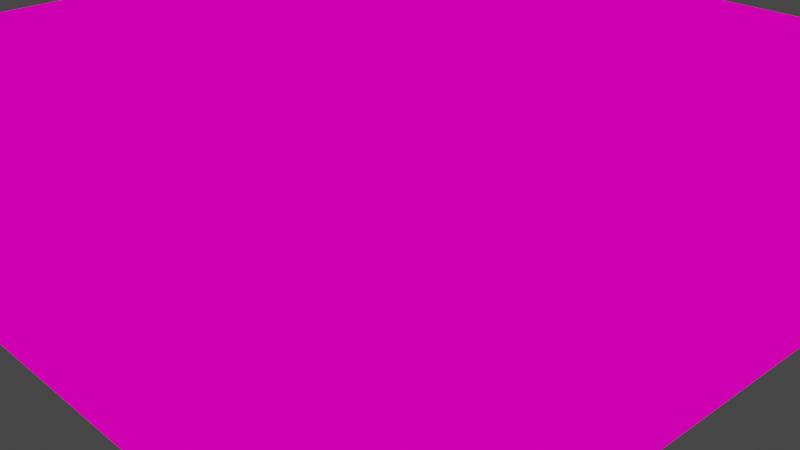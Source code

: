 # Source: randomUnshadedSculpture.blend  (saved by Blender 3.6.13; exported with 4.5.12 LTS)
import bpy
from mathutils import Matrix  # noqa: F401  (used for matrix-valued properties, if any)

bpy.ops.wm.read_factory_settings(use_empty=True)
scene = bpy.context.scene
scene.name = 'Scene'

# ---- collections
col_collection = bpy.data.collections.new('Collection'); scene.collection.children.link(col_collection)

# ---- materials (node trees are filled in below, after node groups)
mat_material_001 = bpy.data.materials.new('Material.001')
mat_material_001.use_transparent_shadow = False

# ---- material node trees
mat_material_001.use_nodes = True; mat_material_001.node_tree.nodes.clear()
_N = mat_material_001.node_tree.nodes; _L = mat_material_001.node_tree.links
n0 = _N.new('ShaderNodeBsdfPrincipled'); n0.name = 'Principled BSDF'; n0.location = (10, 300)
n0.distribution = 'GGX'
n0.subsurface_method = 'RANDOM_WALK_SKIN'
n0.inputs[0].default_value = (1.0, 1.0, 1.0, 1.0)
n0.inputs[3].default_value = 1.45
n0.inputs[27].default_value = (0.0, 0.0, 0.0, 1.0)
n0.inputs[28].default_value = 1.0
n1 = _N.new('ShaderNodeOutputMaterial'); n1.name = 'Material Output'; n1.location = (709, 288)
n2 = _N.new('ShaderNodeShaderToRGB'); n2.name = 'Shader to RGB'; n2.location = (255, 280)
n3 = _N.new('ShaderNodeValToRGB'); n3.name = 'Color Ramp'; n3.location = (465, 254)
n3.color_ramp.interpolation = 'CONSTANT'
while len(n3.color_ramp.elements) > 1: n3.color_ramp.elements.remove(n3.color_ramp.elements[-1])
n3.color_ramp.elements[0].position = 0.0; n3.color_ramp.elements[0].color = (0.0, 0.0, 0.0, 1.0)
_e = n3.color_ramp.elements.new(0.3333); _e.color = (0.6472, 0.0, 0.1438, 1.0)
_e = n3.color_ramp.elements.new(0.5); _e.color = (1.0, 0.0, 0.4957, 1.0)
_e = n3.color_ramp.elements.new(0.6667); _e.color = (1.0, 0.2938, 0.0, 1.0)
_e = n3.color_ramp.elements.new(0.8333); _e.color = (1.0, 0.6, 0.0, 1.0)
_L.new(n3.outputs[0], n1.inputs[0])
_L.new(n0.outputs[0], n2.inputs[0])
_L.new(n2.outputs[0], n3.inputs[0])
n1.is_active_output = True

# ---- world
world_world = bpy.data.worlds.new('World'); scene.world = world_world
world_world.use_nodes = True; world_world.node_tree.nodes.clear()
_N = world_world.node_tree.nodes; _L = world_world.node_tree.links
n0 = _N.new('ShaderNodeOutputWorld'); n0.name = 'World Output'; n0.location = (300, 300)
n1 = _N.new('ShaderNodeBackground'); n1.name = 'Background'; n1.location = (10, 300)
n1.inputs[0].default_value = (0.05088, 0.05088, 0.05088, 1.0)
_L.new(n1.outputs[0], n0.inputs[0])
n0.is_active_output = True
world_world.color = (0.05088, 0.05088, 0.05088)
world_world.use_sun_shadow = False
world_world.sun_shadow_jitter_overblur = 0.0

# ---- cameras
cam_camera = bpy.data.cameras.new('Camera')
cam_camera.clip_end = 100.0
cam_camera.ortho_scale = 7.314

# ---- lights
light_light = bpy.data.lights.new('Light', 'SUN')
light_light.transmission_factor = 0.0
light_light.angle = 0.1993
light_light.energy = 5.0
light_light.shadow_soft_size = 0.1
light_light.shadow_cascade_max_distance = 1000.0

# ---- meshes
me_grid_001 = bpy.data.meshes.new('Grid.001')
me_grid_001.from_pydata([(-4.0, -4.0, 0.0), (-3.0, -4.0, 0.0), (-2.0, -4.0, 0.0), (-1.0, -4.0, 0.0), (1.0, -4.0, 0.0), (2.0, -4.0, 0.0), (3.0, -4.0, 0.0), (4.0, -4.0, 0.0), (-4.0, -3.0, 0.0), (-3.0, -3.0, 0.0), (-2.0, -3.0, 0.0), (-1.0, -3.0, 0.0), (1.0, -3.0, 0.0), (2.0, -3.0, 0.0), (3.0, -3.0, 0.0), (4.0, -3.0, 0.0), (-4.0, -2.0, 0.0), (-3.0, -2.0, 0.0), (3.0, -2.0, 0.0), (4.0, -2.0, 0.0), (-4.0, -1.0, 0.0), (-3.0, -1.0, 0.0), (3.0, -1.0, 0.0), (4.0, -1.0, 0.0), (-4.0, 1.0, 0.0), (-3.0, 1.0, 0.0), (3.0, 1.0, 0.0), (4.0, 1.0, 0.0), (-4.0, 2.0, 0.0), (-3.0, 2.0, 0.0), (3.0, 2.0, 0.0), (4.0, 2.0, 0.0), (-4.0, 3.0, 0.0), (-3.0, 3.0, 0.0), (-2.0, 3.0, 0.0), (-1.0, 3.0, 0.0), (1.0, 3.0, 0.0), (2.0, 3.0, 0.0), (3.0, 3.0, 0.0), (4.0, 3.0, 0.0), (-4.0, 4.0, 0.0), (-3.0, 4.0, 0.0), (-2.0, 4.0, 0.0), (-1.0, 4.0, 0.0), (1.0, 4.0, 0.0), (2.0, 4.0, 0.0), (3.0, 4.0, 0.0), (4.0, 4.0, 0.0), (-4.0, -3.0, 1.0), (-4.0, -4.0, 1.0), (-3.0, -4.0, 1.0), (-3.0, -3.0, 1.0), (-2.0, -4.0, 1.0), (-2.0, -3.0, 1.0), (-1.0, -4.0, 1.0), (-1.0, -3.0, 1.0), (1.0, -4.0, 1.0), (1.0, -3.0, 1.0), (2.0, -4.0, 1.0), (2.0, -3.0, 1.0), (3.0, -4.0, 1.0), (3.0, -3.0, 1.0), (4.0, -4.0, 1.0), (4.0, -3.0, 1.0), (-4.0, -2.0, 1.0), (-3.0, -2.0, 1.0), (3.0, -2.0, 1.0), (4.0, -2.0, 1.0), (-4.0, -1.0, 1.0), (-3.0, -1.0, 1.0), (3.0, -1.0, 1.0), (4.0, -1.0, 1.0), (-4.0, 1.0, 1.0), (-3.0, 1.0, 1.0), (3.0, 1.0, 1.0), (4.0, 1.0, 1.0), (-4.0, 2.0, 1.0), (-3.0, 2.0, 1.0), (3.0, 2.0, 1.0), (4.0, 2.0, 1.0), (-4.0, 3.0, 1.0), (-3.0, 3.0, 1.0), (-2.0, 3.0, 1.0), (-1.0, 3.0, 1.0), (1.0, 3.0, 1.0), (2.0, 3.0, 1.0), (3.0, 3.0, 1.0), (4.0, 3.0, 1.0), (-4.0, 4.0, 1.0), (-3.0, 4.0, 1.0), (-2.0, 4.0, 1.0), (-1.0, 4.0, 1.0), (1.0, 4.0, 1.0), (2.0, 4.0, 1.0), (3.0, 4.0, 1.0), (4.0, 4.0, 1.0), (-2.0, -3.0, 2.0), (-3.0, -3.0, 2.0), (-1.0, -3.0, 2.0), (1.0, -3.0, 2.0), (2.0, -3.0, 2.0), (3.0, -3.0, 2.0), (-3.0, -2.0, 2.0), (-2.0, -2.0, 2.0), (-1.0, -2.0, 2.0), (1.0, -2.0, 2.0), (2.0, -2.0, 2.0), (3.0, -2.0, 2.0), (-3.0, -1.0, 2.0), (-2.0, -1.0, 2.0), (2.0, -1.0, 2.0), (3.0, -1.0, 2.0), (-3.0, 1.0, 2.0), (-2.0, 1.0, 2.0), (2.0, 1.0, 2.0), (3.0, 1.0, 2.0), (-3.0, 2.0, 2.0), (-2.0, 2.0, 2.0), (-1.0, 2.0, 2.0), (1.0, 2.0, 2.0), (2.0, 2.0, 2.0), (3.0, 2.0, 2.0), (-3.0, 3.0, 2.0), (-2.0, 3.0, 2.0), (-1.0, 3.0, 2.0), (1.0, 3.0, 2.0), (2.0, 3.0, 2.0), (3.0, 3.0, 2.0), (-1.0, -2.0, 3.0), (-2.0, -2.0, 3.0), (1.0, -2.0, 3.0), (2.0, -2.0, 3.0), (-2.0, -1.0, 3.0), (-1.0, -1.0, 3.0), (1.0, -1.0, 3.0), (2.0, -1.0, 3.0), (-1.0, 0.0, 3.0), (1.0, 0.0, 3.0), (-2.0, 1.0, 3.0), (-1.0, 1.0, 3.0), (1.0, 1.0, 3.0), (2.0, 1.0, 3.0), (-2.0, 2.0, 3.0), (-1.0, 2.0, 3.0), (1.0, 2.0, 3.0), (2.0, 2.0, 3.0), (-2.0, -3.0, 1.0), (-3.0, -3.0, 1.0), (-1.0, -3.0, 1.0), (1.0, -3.0, 1.0), (2.0, -3.0, 1.0), (3.0, -3.0, 1.0), (-3.0, -2.0, 1.0), (-2.0, -2.0, 1.0), (-1.0, -2.0, 1.0), (1.0, -2.0, 1.0), (2.0, -2.0, 1.0), (3.0, -2.0, 1.0), (-3.0, -1.0, 1.0), (-2.0, -1.0, 1.0), (2.0, -1.0, 1.0), (3.0, -1.0, 1.0), (-3.0, 1.0, 1.0), (-2.0, 1.0, 1.0), (2.0, 1.0, 1.0), (3.0, 1.0, 1.0), (-3.0, 2.0, 1.0), (-2.0, 2.0, 1.0), (-1.0, 2.0, 1.0), (1.0, 2.0, 1.0), (2.0, 2.0, 1.0), (3.0, 2.0, 1.0), (-3.0, 3.0, 1.0), (-2.0, 3.0, 1.0), (-1.0, 3.0, 1.0), (1.0, 3.0, 1.0), (2.0, 3.0, 1.0), (3.0, 3.0, 1.0), (-1.0, -2.0, 2.0), (-2.0, -2.0, 2.0), (1.0, -2.0, 2.0), (2.0, -2.0, 2.0), (-2.0, -1.0, 2.0), (-1.0, -1.0, 2.0), (1.0, -1.0, 2.0), (2.0, -1.0, 2.0), (-2.0, 1.0, 2.0), (-1.0, 1.0, 2.0), (1.0, 1.0, 2.0), (2.0, 1.0, 2.0), (-2.0, 2.0, 2.0), (-1.0, 2.0, 2.0), (1.0, 2.0, 2.0), (2.0, 2.0, 2.0), (-1.0, -1.0, 3.0), (1.0, -1.0, 3.0), (-1.0, 0.0, 3.0), (1.0, 0.0, 3.0), (-1.0, 1.0, 3.0), (1.0, 1.0, 3.0), (-1.0, -4.0, 0.0), (-1.0, -3.0, 0.0), (0.0, -4.0, 0.0), (0.0, -3.0, 0.0), (1.0, -4.0, 0.0), (1.0, -3.0, 0.0), (-1.0, -3.0, 0.5), (1.0, 3.0, 0.0), (1.0, 3.0, 0.5), (1.0, -3.0, 0.5), (0.0, -3.0, 0.5), (-1.0, 3.0, 0.5), (-1.0, 3.0, 0.0), (0.0, 3.0, 0.0), (0.0, 3.0, 0.5), (-1.0, 4.0, 0.0), (0.0, 4.0, 0.0), (1.0, 4.0, 0.0), (-1.0, -4.0, 0.5), (-1.0, -3.0, 0.5), (0.0, -4.0, 0.5), (0.0, -3.0, 0.5), (1.0, -4.0, 0.5), (1.0, -3.0, 0.5), (1.0, 3.0, 1.5), (1.0, 3.0, 0.5), (1.0, -3.0, 1.5), (0.0, 3.0, 1.5), (0.0, 3.0, 0.5), (-1.0, 3.0, 1.5), (-1.0, 3.0, 0.5), (-1.0, -3.0, 1.5), (0.0, -3.0, 1.5), (-1.0, 4.0, 0.5), (0.0, 4.0, 0.5), (1.0, 4.0, 0.5), (-1.0, -2.0, 1.5), (0.0, -2.0, 1.5), (1.0, -2.0, 1.5), (-1.0, 2.0, 2.5), (-1.0, 2.0, 1.5), (-1.0, -2.0, 2.5), (1.0, 2.0, 2.5), (1.0, 2.0, 1.5), (0.0, 2.0, 1.5), (0.0, 2.0, 2.5), (0.0, -2.0, 2.5), (1.0, -2.0, 2.5), (-1.0, -1.0, 2.5), (0.0, -1.0, 2.5), (1.0, -1.0, 2.5), (-1.0, 0.0, 2.5), (-1.0, -1.0, 3.5), (1.0, 1.0, 2.5), (1.0, 1.0, 3.5), (1.0, 0.0, 2.5), (1.0, -1.0, 3.5), (-1.0, 1.0, 2.5), (1.0, 0.0, 3.5), (0.0, 1.0, 2.5), (0.0, -1.0, 3.5), (-1.0, 0.0, 3.5), (0.0, 0.0, 3.5), (-1.0, 1.0, 3.5), (0.0, 1.0, 3.5), (-1.0, -2.0, 0.5), (0.0, -2.0, 0.5), (1.0, -2.0, 0.5), (-1.0, 2.0, 0.5), (-1.0, 2.0, 1.5), (-1.0, -2.0, 1.5), (0.0, 2.0, 1.5), (0.0, 2.0, 0.5), (1.0, 2.0, 0.5), (1.0, 2.0, 1.5), (1.0, -2.0, 1.5), (0.0, -2.0, 1.5), (-1.0, -1.0, 1.5), (0.0, -1.0, 1.5), (1.0, -1.0, 1.5), (-1.0, -1.0, 2.5), (1.0, 1.0, 2.5), (1.0, 1.0, 1.5), (0.0, 1.0, 1.5), (-1.0, 1.0, 1.5), (0.0, -1.0, 2.5), (1.0, -1.0, 2.5), (-1.0, 0.0, 2.5), (0.0, 0.0, 2.5), (1.0, 0.0, 2.5), (-1.0, 1.0, 2.5), (0.0, 1.0, 2.5), (-3.0, -1.0, 0.0), (-4.0, -1.0, 0.0), (4.0, -1.0, 0.0), (3.0, -1.0, 0.0), (-4.0, 0.0, 0.0), (-3.0, 0.0, 0.0), (3.0, 0.0, 0.0), (4.0, 0.0, 0.0), (-4.0, 1.0, 0.0), (-3.0, 1.0, 0.0), (3.0, -1.0, 0.5), (-3.0, 1.0, 0.5), (3.0, 1.0, 0.0), (4.0, 1.0, 0.0), (-3.0, -1.0, 0.5), (-3.0, 0.0, 0.5), (3.0, 1.0, 0.5), (3.0, 0.0, 0.5), (-3.0, -1.0, 0.5), (-4.0, -1.0, 0.5), (4.0, -1.0, 0.5), (3.0, -1.0, 0.5), (-4.0, 0.0, 0.5), (-3.0, 0.0, 0.5), (3.0, 0.0, 0.5), (4.0, 0.0, 0.5), (-4.0, 1.0, 0.5), (-3.0, 1.0, 0.5), (-3.0, 0.0, 1.5), (3.0, 1.0, 0.5), (3.0, 1.0, 1.5), (4.0, 1.0, 0.5), (-3.0, -1.0, 1.5), (3.0, -1.0, 1.5), (3.0, 0.0, 1.5), (-3.0, 1.0, 1.5), (-2.0, -1.0, 1.5), (2.0, -1.0, 1.5), (-2.0, 0.0, 1.5), (-2.0, -1.0, 2.5), (2.0, 0.0, 2.5), (2.0, 0.0, 1.5), (-2.0, 0.0, 2.5), (-2.0, 1.0, 1.5), (2.0, 1.0, 2.5), (2.0, 1.0, 1.5), (-2.0, 1.0, 2.5), (2.0, -1.0, 2.5), (-1.0, -1.0, 2.5), (1.0, -1.0, 2.5), (-1.0, 0.0, 2.5), (1.0, 0.0, 2.5), (-1.0, 1.0, 2.5), (1.0, 1.0, 2.5), (-2.0, -1.0, 0.5), (2.0, -1.0, 0.5), (-2.0, 0.0, 0.5), (-2.0, -1.0, 1.5), (2.0, 0.0, 0.5), (2.0, 0.0, 1.5), (-2.0, 0.0, 1.5), (-2.0, 1.0, 0.5), (2.0, 1.0, 0.5), (2.0, 1.0, 1.5), (-2.0, 1.0, 1.5), (2.0, -1.0, 1.5), (-1.0, -1.0, 1.5), (1.0, -1.0, 1.5), (-1.0, 0.0, 1.5), (-1.0, -1.0, 2.5), (-1.0, 0.0, 2.5), (1.0, 0.0, 1.5), (1.0, 1.0, 2.5), (1.0, 1.0, 1.5), (-1.0, 1.0, 1.5), (1.0, 0.0, 2.5), (1.0, -1.0, 2.5), (-1.0, 1.0, 2.5)], [], [(0, 8, 9, 1), (1, 9, 10, 2), (2, 10, 11, 3), (4, 12, 13, 5), (5, 13, 14, 6), (6, 14, 15, 7), (8, 16, 17, 9), (14, 18, 19, 15), (16, 20, 21, 17), (18, 22, 23, 19), (71, 23, 294, 312), (10, 9, 147, 146), (17, 21, 158, 152), (37, 38, 177, 176), (138, 113, 335, 338), (25, 29, 166, 162), (34, 35, 174, 173), (160, 185, 357, 347), (182, 159, 346, 349), (38, 30, 171, 177), (9, 17, 152, 147), (36, 37, 176, 175), (22, 18, 157, 161), (13, 12, 149, 150), (188, 189, 355, 365), (24, 28, 29, 25), (70, 71, 312, 313), (33, 34, 173, 172), (30, 26, 165, 171), (11, 10, 146, 148), (18, 14, 151, 157), (26, 30, 31, 27), (28, 32, 33, 29), (141, 140, 345, 336), (114, 141, 336, 337), (29, 33, 172, 166), (14, 13, 150, 151), (30, 38, 39, 31), (32, 40, 41, 33), (33, 41, 42, 34), (34, 42, 43, 35), (36, 44, 45, 37), (37, 45, 46, 38), (38, 46, 47, 39), (49, 50, 51, 48), (50, 52, 53, 51), (52, 54, 55, 53), (199, 197, 289, 281), (3, 11, 201, 200), (56, 58, 59, 57), (58, 60, 61, 59), (60, 62, 63, 61), (48, 51, 65, 64), (61, 63, 67, 66), (64, 65, 69, 68), (66, 67, 71, 70), (20, 68, 311, 293), (65, 51, 97, 102), (85, 84, 125, 126), (66, 70, 111, 107), (57, 59, 100, 99), (184, 195, 368, 359), (82, 81, 122, 123), (113, 112, 327, 335), (69, 108, 324, 310), (74, 78, 121, 115), (53, 55, 98, 96), (180, 155, 267, 275), (61, 66, 107, 101), (25, 162, 303, 301), (11, 148, 206, 201), (161, 160, 347, 302), (72, 73, 77, 76), (68, 69, 310, 311), (81, 77, 116, 122), (54, 3, 200, 218), (59, 61, 101, 100), (69, 65, 102, 108), (51, 53, 96, 97), (74, 75, 79, 78), (76, 77, 81, 80), (86, 85, 126, 127), (22, 161, 302, 295), (77, 73, 112, 116), (83, 82, 123, 124), (139, 136, 251, 257), (78, 86, 127, 121), (78, 79, 87, 86), (80, 81, 89, 88), (81, 82, 90, 89), (82, 83, 91, 90), (169, 192, 274, 273), (196, 198, 290, 287), (84, 85, 93, 92), (85, 86, 94, 93), (86, 87, 95, 94), (28, 24, 72, 76), (175, 169, 273, 208), (15, 19, 67, 63), (8, 0, 49, 48), (27, 31, 79, 75), (144, 119, 243, 242), (0, 1, 50, 49), (20, 16, 64, 68), (4, 5, 58, 56), (32, 28, 76, 80), (98, 55, 219, 231), (19, 23, 71, 67), (1, 2, 52, 50), (31, 39, 87, 79), (45, 44, 92, 93), (140, 137, 343, 345), (5, 6, 60, 58), (40, 32, 80, 88), (46, 45, 93, 94), (187, 198, 369, 366), (2, 3, 54, 52), (39, 47, 95, 87), (41, 40, 88, 89), (6, 7, 62, 60), (47, 46, 94, 95), (164, 165, 308, 354), (7, 15, 63, 62), (119, 125, 224, 243), (42, 41, 89, 90), (186, 187, 366, 356), (16, 8, 48, 64), (43, 42, 90, 91), (97, 96, 103, 102), (96, 98, 104, 103), (188, 199, 281, 282), (197, 195, 286, 289), (99, 100, 106, 105), (100, 101, 107, 106), (102, 103, 109, 108), (109, 103, 129, 132), (134, 137, 255, 250), (168, 174, 211, 268), (27, 75, 323, 305), (106, 107, 111, 110), (197, 199, 364, 367), (159, 158, 306, 346), (118, 117, 142, 143), (103, 104, 128, 129), (139, 138, 338, 344), (75, 74, 321, 323), (136, 139, 344, 342), (24, 25, 301, 300), (120, 119, 144, 145), (105, 106, 131, 130), (114, 120, 145, 141), (198, 196, 362, 369), (112, 113, 117, 116), (117, 113, 138, 142), (174, 35, 212, 211), (183, 194, 280, 277), (106, 110, 135, 131), (114, 115, 121, 120), (116, 117, 123, 122), (117, 118, 124, 123), (194, 196, 287, 280), (155, 149, 209, 267), (119, 120, 126, 125), (120, 121, 127, 126), (129, 128, 133, 132), (57, 99, 226, 223), (124, 118, 240, 229), (130, 131, 135, 134), (199, 188, 365, 364), (99, 105, 238, 226), (84, 92, 235, 225), (195, 197, 367, 368), (163, 186, 356, 353), (136, 133, 248, 251), (92, 44, 217, 235), (189, 164, 354, 355), (138, 139, 143, 142), (125, 84, 225, 224), (148, 154, 265, 206), (140, 141, 145, 144), (83, 124, 229, 230), (44, 36, 207, 217), (104, 98, 231, 236), (91, 83, 230, 233), (192, 188, 282, 274), (184, 180, 275, 279), (140, 144, 242, 253), (130, 134, 250, 247), (147, 152, 153, 146), (146, 153, 154, 148), (35, 43, 215, 212), (56, 57, 223, 222), (149, 155, 156, 150), (150, 156, 157, 151), (152, 158, 159, 153), (153, 159, 182, 179), (128, 104, 236, 241), (154, 178, 270, 265), (74, 115, 322, 321), (156, 160, 161, 157), (137, 134, 341, 343), (165, 26, 304, 308), (167, 168, 191, 190), (154, 153, 179, 178), (109, 132, 331, 328), (135, 110, 329, 339), (194, 183, 358, 361), (72, 24, 300, 318), (169, 170, 193, 192), (156, 155, 180, 181), (170, 164, 189, 193), (196, 194, 361, 362), (162, 166, 167, 163), (163, 167, 190, 186), (43, 91, 233, 215), (187, 191, 269, 284), (160, 156, 181, 185), (164, 170, 171, 165), (166, 172, 173, 167), (167, 173, 174, 168), (191, 168, 268, 269), (178, 183, 277, 270), (169, 175, 176, 170), (170, 176, 177, 171), (179, 182, 183, 178), (143, 139, 257, 239), (118, 143, 239, 240), (180, 184, 185, 181), (162, 163, 353, 303), (133, 128, 241, 248), (133, 136, 342, 340), (158, 21, 292, 306), (110, 111, 325, 329), (73, 72, 318, 319), (23, 22, 295, 294), (185, 184, 359, 357), (186, 190, 191, 187), (12, 4, 204, 205), (149, 12, 205, 209), (188, 192, 193, 189), (105, 130, 247, 238), (195, 184, 279, 286), (55, 54, 218, 219), (137, 140, 253, 255), (198, 187, 284, 290), (36, 175, 208, 207), (4, 56, 222, 204), (134, 135, 339, 341), (200, 201, 203, 202), (202, 203, 205, 204), (203, 201, 206, 210), (213, 207, 208, 214), (205, 203, 210, 209), (212, 213, 214, 211), (212, 215, 216, 213), (213, 216, 217, 207), (218, 220, 221, 219), (220, 222, 223, 221), (225, 228, 227, 224), (221, 223, 226, 232), (228, 230, 229, 227), (219, 221, 232, 231), (230, 228, 234, 233), (228, 225, 235, 234), (202, 204, 222, 220), (216, 215, 233, 234), (217, 216, 234, 235), (200, 202, 220, 218), (231, 232, 237, 236), (232, 226, 238, 237), (244, 240, 239, 245), (236, 237, 246, 241), (243, 244, 245, 242), (237, 238, 247, 246), (240, 244, 227, 229), (244, 243, 224, 227), (241, 246, 249, 248), (246, 247, 250, 249), (257, 251, 261, 263), (251, 248, 252, 261), (255, 253, 254, 258), (250, 255, 258, 256), (257, 259, 245, 239), (259, 253, 242, 245), (252, 260, 262, 261), (260, 256, 258, 262), (261, 262, 264, 263), (262, 258, 254, 264), (249, 250, 256, 260), (248, 249, 260, 252), (253, 259, 264, 254), (259, 257, 263, 264), (206, 265, 266, 210), (210, 266, 267, 209), (268, 272, 271, 269), (266, 265, 270, 276), (272, 273, 274, 271), (267, 266, 276, 275), (268, 211, 214, 272), (272, 214, 208, 273), (270, 277, 278, 276), (276, 278, 279, 275), (279, 278, 285, 286), (284, 269, 271, 283), (283, 271, 274, 282), (280, 287, 288, 285), (285, 288, 289, 286), (287, 290, 291, 288), (288, 291, 281, 289), (278, 277, 280, 285), (283, 282, 281, 291), (284, 283, 291, 290), (293, 296, 297, 292), (298, 295, 302, 309), (295, 298, 299, 294), (296, 300, 301, 297), (298, 304, 305, 299), (297, 301, 303, 307), (292, 297, 307, 306), (304, 298, 309, 308), (311, 310, 315, 314), (319, 315, 320, 327), (313, 312, 317, 316), (314, 315, 319, 318), (315, 310, 324, 320), (316, 317, 323, 321), (316, 321, 322, 326), (313, 316, 326, 325), (296, 293, 311, 314), (294, 299, 317, 312), (300, 296, 314, 318), (299, 305, 323, 317), (329, 333, 332, 339), (324, 328, 330, 320), (330, 328, 331, 334), (333, 337, 336, 332), (329, 325, 326, 333), (320, 330, 335, 327), (335, 330, 334, 338), (333, 326, 322, 337), (331, 340, 342, 334), (341, 339, 332, 343), (334, 342, 344, 338), (343, 332, 336, 345), (350, 347, 357, 351), (306, 307, 348, 346), (346, 348, 352, 349), (354, 350, 351, 355), (347, 350, 309, 302), (307, 303, 353, 348), (348, 353, 356, 352), (350, 354, 308, 309), (349, 352, 360, 358), (360, 366, 369, 362), (359, 363, 351, 357), (352, 356, 366, 360), (358, 360, 362, 361), (365, 363, 367, 364), (363, 365, 355, 351), (363, 359, 368, 367), (26, 27, 305, 304), (183, 182, 349, 358), (111, 70, 313, 325), (21, 20, 293, 292), (112, 73, 319, 327), (132, 133, 340, 331), (115, 114, 337, 322), (108, 109, 328, 324)])
_uv = me_grid_001.uv_layers.new(name='UVMap')
_uv.uv.foreach_set('vector', [0.0, 0.0, 0.0, 0.125, 0.125, 0.125, 0.125, 0.0, 0.125, 0.0, 0.125, 0.125, 0.25, 0.125, 0.25, 0.0, 0.25, 0.0, 0.25, 0.125, 0.375, 0.125, 0.375, 0.0, 0.625, 0.0, 0.625, 0.125, 0.75, 0.125, 0.75, 0.0, 0.75, 0.0, 0.75, 0.125, 0.875, 0.125, 0.875, 0.0, 0.875, 0.0, 0.875, 0.125, 1.0, 0.125, 1.0, 0.0, 0.0, 0.125, 0.0, 0.25, 0.125, 0.25, 0.125, 0.125, 0.875, 0.125, 0.875, 0.25, 1.0, 0.25, 1.0, 0.125, 0.0, 0.25, 0.0, 0.375, 0.125, 0.375, 0.125, 0.25, 0.875, 0.25, 0.875, 0.375, 1.0, 0.375, 1.0, 0.25, 1.0, 0.375, 1.0, 0.375, 1.0, 0.375, 1.0, 0.375, 0.25, 0.125, 0.125, 0.125, 0.125, 0.125, 0.25, 0.125, 0.125, 0.25, 0.125, 0.375, 0.125, 0.375, 0.125, 0.25, 0.75, 0.875, 0.875, 0.875, 0.875, 0.875, 0.75, 0.875, 0.25, 0.625, 0.25, 0.625, 0.25, 0.625, 0.25, 0.625, 0.125, 0.625, 0.125, 0.75, 0.125, 0.75, 0.125, 0.625, 0.25, 0.875, 0.375, 0.875, 0.375, 0.875, 0.25, 0.875, 0.75, 0.375, 0.75, 0.375, 0.75, 0.375, 0.75, 0.375, 0.25, 0.375, 0.25, 0.375, 0.25, 0.375, 0.25, 0.375, 0.875, 0.875, 0.875, 0.75, 0.875, 0.75, 0.875, 0.875, 0.125, 0.125, 0.125, 0.25, 0.125, 0.25, 0.125, 0.125, 0.625, 0.875, 0.75, 0.875, 0.75, 0.875, 0.625, 0.875, 0.875, 0.375, 0.875, 0.25, 0.875, 0.25, 0.875, 0.375, 0.75, 0.125, 0.625, 0.125, 0.625, 0.125, 0.75, 0.125, 0.625, 0.625, 0.75, 0.625, 0.75, 0.625, 0.625, 0.625, 0.0, 0.625, 0.0, 0.75, 0.125, 0.75, 0.125, 0.625, 0.875, 0.375, 1.0, 0.375, 1.0, 0.375, 0.875, 0.375, 0.125, 0.875, 0.25, 0.875, 0.25, 0.875, 0.125, 0.875, 0.875, 0.75, 0.875, 0.625, 0.875, 0.625, 0.875, 0.75, 0.375, 0.125, 0.25, 0.125, 0.25, 0.125, 0.375, 0.125, 0.875, 0.25, 0.875, 0.125, 0.875, 0.125, 0.875, 0.25, 0.875, 0.625, 0.875, 0.75, 1.0, 0.75, 1.0, 0.625, 0.0, 0.75, 0.0, 0.875, 0.125, 0.875, 0.125, 0.75, 0.75, 0.625, 0.625, 0.625, 0.625, 0.625, 0.75, 0.625, 0.75, 0.625, 0.75, 0.625, 0.75, 0.625, 0.75, 0.625, 0.125, 0.75, 0.125, 0.875, 0.125, 0.875, 0.125, 0.75, 0.875, 0.125, 0.75, 0.125, 0.75, 0.125, 0.875, 0.125, 0.875, 0.75, 0.875, 0.875, 1.0, 0.875, 1.0, 0.75, 0.0, 0.875, 0.0, 1.0, 0.125, 1.0, 0.125, 0.875, 0.125, 0.875, 0.125, 1.0, 0.25, 1.0, 0.25, 0.875, 0.25, 0.875, 0.25, 1.0, 0.375, 1.0, 0.375, 0.875, 0.625, 0.875, 0.625, 1.0, 0.75, 1.0, 0.75, 0.875, 0.75, 0.875, 0.75, 1.0, 0.875, 1.0, 0.875, 0.875, 0.875, 0.875, 0.875, 1.0, 1.0, 1.0, 1.0, 0.875, 0.0, 0.0, 0.125, 0.0, 0.125, 0.125, 0.0, 0.125, 0.125, 0.0, 0.25, 0.0, 0.25, 0.125, 0.125, 0.125, 0.25, 0.0, 0.375, 0.0, 0.375, 0.125, 0.25, 0.125, 0.625, 0.625, 0.625, 0.5, 0.625, 0.5, 0.625, 0.625, 0.375, 0.0, 0.375, 0.125, 0.375, 0.125, 0.375, 0.0, 0.625, 0.0, 0.75, 0.0, 0.75, 0.125, 0.625, 0.125, 0.75, 0.0, 0.875, 0.0, 0.875, 0.125, 0.75, 0.125, 0.875, 0.0, 1.0, 0.0, 1.0, 0.125, 0.875, 0.125, 0.0, 0.125, 0.125, 0.125, 0.125, 0.25, 0.0, 0.25, 0.875, 0.125, 1.0, 0.125, 1.0, 0.25, 0.875, 0.25, 0.0, 0.25, 0.125, 0.25, 0.125, 0.375, 0.0, 0.375, 0.875, 0.25, 1.0, 0.25, 1.0, 0.375, 0.875, 0.375, 0.0, 0.375, 0.0, 0.375, 0.0, 0.375, 0.0, 0.375, 0.125, 0.25, 0.125, 0.125, 0.125, 0.125, 0.125, 0.25, 0.75, 0.875, 0.625, 0.875, 0.625, 0.875, 0.75, 0.875, 0.875, 0.25, 0.875, 0.375, 0.875, 0.375, 0.875, 0.25, 0.625, 0.125, 0.75, 0.125, 0.75, 0.125, 0.625, 0.125, 0.625, 0.375, 0.625, 0.375, 0.625, 0.375, 0.625, 0.375, 0.25, 0.875, 0.125, 0.875, 0.125, 0.875, 0.25, 0.875, 0.25, 0.625, 0.125, 0.625, 0.125, 0.625, 0.25, 0.625, 0.125, 0.375, 0.125, 0.375, 0.125, 0.375, 0.125, 0.375, 0.875, 0.625, 0.875, 0.75, 0.875, 0.75, 0.875, 0.625, 0.25, 0.125, 0.375, 0.125, 0.375, 0.125, 0.25, 0.125, 0.625, 0.25, 0.625, 0.25, 0.625, 0.25, 0.625, 0.25, 0.875, 0.125, 0.875, 0.25, 0.875, 0.25, 0.875, 0.125, 0.125, 0.625, 0.125, 0.625, 0.125, 0.625, 0.125, 0.625, 0.375, 0.125, 0.375, 0.125, 0.375, 0.125, 0.375, 0.125, 0.875, 0.375, 0.75, 0.375, 0.75, 0.375, 0.875, 0.375, 0.0, 0.625, 0.125, 0.625, 0.125, 0.75, 0.0, 0.75, 0.0, 0.375, 0.125, 0.375, 0.125, 0.375, 0.0, 0.375, 0.125, 0.875, 0.125, 0.75, 0.125, 0.75, 0.125, 0.875, 0.375, 0.0, 0.375, 0.0, 0.375, 0.0, 0.375, 0.0, 0.75, 0.125, 0.875, 0.125, 0.875, 0.125, 0.75, 0.125, 0.125, 0.375, 0.125, 0.25, 0.125, 0.25, 0.125, 0.375, 0.125, 0.125, 0.25, 0.125, 0.25, 0.125, 0.125, 0.125, 0.875, 0.625, 1.0, 0.625, 1.0, 0.75, 0.875, 0.75, 0.0, 0.75, 0.125, 0.75, 0.125, 0.875, 0.0, 0.875, 0.875, 0.875, 0.75, 0.875, 0.75, 0.875, 0.875, 0.875, 0.875, 0.375, 0.875, 0.375, 0.875, 0.375, 0.875, 0.375, 0.125, 0.75, 0.125, 0.625, 0.125, 0.625, 0.125, 0.75, 0.375, 0.875, 0.25, 0.875, 0.25, 0.875, 0.375, 0.875, 0.375, 0.625, 0.375, 0.5, 0.375, 0.5, 0.375, 0.625, 0.875, 0.75, 0.875, 0.875, 0.875, 0.875, 0.875, 0.75, 0.875, 0.75, 1.0, 0.75, 1.0, 0.875, 0.875, 0.875, 0.0, 0.875, 0.125, 0.875, 0.125, 1.0, 0.0, 1.0, 0.125, 0.875, 0.25, 0.875, 0.25, 1.0, 0.125, 1.0, 0.25, 0.875, 0.375, 0.875, 0.375, 1.0, 0.25, 1.0, 0.625, 0.75, 0.625, 0.75, 0.625, 0.75, 0.625, 0.75, 0.375, 0.5, 0.375, 0.625, 0.375, 0.625, 0.375, 0.5, 0.625, 0.875, 0.75, 0.875, 0.75, 1.0, 0.625, 1.0, 0.75, 0.875, 0.875, 0.875, 0.875, 1.0, 0.75, 1.0, 0.875, 0.875, 1.0, 0.875, 1.0, 1.0, 0.875, 1.0, 0.0, 0.75, 0.0, 0.625, 0.0, 0.625, 0.0, 0.75, 0.625, 0.875, 0.625, 0.75, 0.625, 0.75, 0.625, 0.875, 1.0, 0.125, 1.0, 0.25, 1.0, 0.25, 1.0, 0.125, 0.0, 0.125, 0.0, 0.0, 0.0, 0.0, 0.0, 0.125, 1.0, 0.625, 1.0, 0.75, 1.0, 0.75, 1.0, 0.625, 0.625, 0.75, 0.625, 0.75, 0.625, 0.75, 0.625, 0.75, 0.0, 0.0, 0.125, 0.0, 0.125, 0.0, 0.0, 0.0, 0.0, 0.375, 0.0, 0.25, 0.0, 0.25, 0.0, 0.375, 0.625, 0.0, 0.75, 0.0, 0.75, 0.0, 0.625, 0.0, 0.0, 0.875, 0.0, 0.75, 0.0, 0.75, 0.0, 0.875, 0.375, 0.125, 0.375, 0.125, 0.375, 0.125, 0.375, 0.125, 1.0, 0.25, 1.0, 0.375, 1.0, 0.375, 1.0, 0.25, 0.125, 0.0, 0.25, 0.0, 0.25, 0.0, 0.125, 0.0, 1.0, 0.75, 1.0, 0.875, 1.0, 0.875, 1.0, 0.75, 0.75, 1.0, 0.625, 1.0, 0.625, 1.0, 0.75, 1.0, 0.625, 0.625, 0.625, 0.5, 0.625, 0.5, 0.625, 0.625, 0.75, 0.0, 0.875, 0.0, 0.875, 0.0, 0.75, 0.0, 0.0, 1.0, 0.0, 0.875, 0.0, 0.875, 0.0, 1.0, 0.875, 1.0, 0.75, 1.0, 0.75, 1.0, 0.875, 1.0, 0.375, 0.625, 0.375, 0.625, 0.375, 0.625, 0.375, 0.625, 0.25, 0.0, 0.375, 0.0, 0.375, 0.0, 0.25, 0.0, 1.0, 0.875, 1.0, 1.0, 1.0, 1.0, 1.0, 0.875, 0.125, 1.0, 0.0, 1.0, 0.0, 1.0, 0.125, 1.0, 0.875, 0.0, 1.0, 0.0, 1.0, 0.0, 0.875, 0.0, 1.0, 1.0, 0.875, 1.0, 0.875, 1.0, 1.0, 1.0, 0.75, 0.625, 0.875, 0.625, 0.875, 0.625, 0.75, 0.625, 1.0, 0.0, 1.0, 0.125, 1.0, 0.125, 1.0, 0.0, 0.625, 0.75, 0.625, 0.875, 0.625, 0.875, 0.625, 0.75, 0.25, 1.0, 0.125, 1.0, 0.125, 1.0, 0.25, 1.0, 0.25, 0.625, 0.375, 0.625, 0.375, 0.625, 0.25, 0.625, 0.0, 0.25, 0.0, 0.125, 0.0, 0.125, 0.0, 0.25, 0.375, 1.0, 0.25, 1.0, 0.25, 1.0, 0.375, 1.0, 0.125, 0.125, 0.25, 0.125, 0.25, 0.25, 0.125, 0.25, 0.25, 0.125, 0.375, 0.125, 0.375, 0.25, 0.25, 0.25, 0.625, 0.625, 0.625, 0.625, 0.625, 0.625, 0.625, 0.625, 0.625, 0.5, 0.625, 0.375, 0.625, 0.375, 0.625, 0.5, 0.625, 0.125, 0.75, 0.125, 0.75, 0.25, 0.625, 0.25, 0.75, 0.125, 0.875, 0.125, 0.875, 0.25, 0.75, 0.25, 0.125, 0.25, 0.25, 0.25, 0.25, 0.375, 0.125, 0.375, 0.25, 0.375, 0.25, 0.25, 0.25, 0.25, 0.25, 0.375, 0.625, 0.375, 0.625, 0.5, 0.625, 0.5, 0.625, 0.375, 0.375, 0.75, 0.375, 0.875, 0.375, 0.875, 0.375, 0.75, 1.0, 0.625, 1.0, 0.625, 1.0, 0.625, 1.0, 0.625, 0.75, 0.25, 0.875, 0.25, 0.875, 0.375, 0.75, 0.375, 0.625, 0.5, 0.625, 0.625, 0.625, 0.625, 0.625, 0.5, 0.25, 0.375, 0.125, 0.375, 0.125, 0.375, 0.25, 0.375, 0.375, 0.75, 0.25, 0.75, 0.25, 0.75, 0.375, 0.75, 0.25, 0.25, 0.375, 0.25, 0.375, 0.25, 0.25, 0.25, 0.375, 0.625, 0.25, 0.625, 0.25, 0.625, 0.375, 0.625, 1.0, 0.625, 0.875, 0.625, 0.875, 0.625, 1.0, 0.625, 0.375, 0.5, 0.375, 0.625, 0.375, 0.625, 0.375, 0.5, 0.0, 0.625, 0.125, 0.625, 0.125, 0.625, 0.0, 0.625, 0.75, 0.75, 0.625, 0.75, 0.625, 0.75, 0.75, 0.75, 0.625, 0.25, 0.75, 0.25, 0.75, 0.25, 0.625, 0.25, 0.75, 0.625, 0.75, 0.75, 0.75, 0.75, 0.75, 0.625, 0.375, 0.625, 0.375, 0.5, 0.375, 0.5, 0.375, 0.625, 0.125, 0.625, 0.25, 0.625, 0.25, 0.75, 0.125, 0.75, 0.25, 0.75, 0.25, 0.625, 0.25, 0.625, 0.25, 0.75, 0.375, 0.875, 0.375, 0.875, 0.375, 0.875, 0.375, 0.875, 0.375, 0.375, 0.375, 0.375, 0.375, 0.375, 0.375, 0.375, 0.75, 0.25, 0.75, 0.375, 0.75, 0.375, 0.75, 0.25, 0.75, 0.625, 0.875, 0.625, 0.875, 0.75, 0.75, 0.75, 0.125, 0.75, 0.25, 0.75, 0.25, 0.875, 0.125, 0.875, 0.25, 0.75, 0.375, 0.75, 0.375, 0.875, 0.25, 0.875, 0.375, 0.375, 0.375, 0.5, 0.375, 0.5, 0.375, 0.375, 0.625, 0.25, 0.625, 0.125, 0.625, 0.125, 0.625, 0.25, 0.625, 0.75, 0.75, 0.75, 0.75, 0.875, 0.625, 0.875, 0.75, 0.75, 0.875, 0.75, 0.875, 0.875, 0.75, 0.875, 0.25, 0.25, 0.375, 0.25, 0.375, 0.375, 0.25, 0.375, 0.625, 0.125, 0.625, 0.125, 0.625, 0.125, 0.625, 0.125, 0.375, 0.875, 0.375, 0.75, 0.375, 0.75, 0.375, 0.875, 0.625, 0.25, 0.75, 0.25, 0.75, 0.375, 0.625, 0.375, 0.625, 0.625, 0.625, 0.625, 0.625, 0.625, 0.625, 0.625, 0.625, 0.125, 0.625, 0.25, 0.625, 0.25, 0.625, 0.125, 0.625, 0.875, 0.625, 1.0, 0.625, 1.0, 0.625, 0.875, 0.625, 0.375, 0.625, 0.5, 0.625, 0.5, 0.625, 0.375, 0.25, 0.625, 0.25, 0.625, 0.25, 0.625, 0.25, 0.625, 0.375, 0.5, 0.375, 0.375, 0.375, 0.375, 0.375, 0.5, 0.625, 1.0, 0.625, 1.0, 0.625, 1.0, 0.625, 1.0, 0.75, 0.625, 0.75, 0.625, 0.75, 0.625, 0.75, 0.625, 0.25, 0.625, 0.375, 0.625, 0.375, 0.75, 0.25, 0.75, 0.625, 0.875, 0.625, 0.875, 0.625, 0.875, 0.625, 0.875, 0.375, 0.125, 0.375, 0.25, 0.375, 0.25, 0.375, 0.125, 0.625, 0.625, 0.75, 0.625, 0.75, 0.75, 0.625, 0.75, 0.375, 0.875, 0.375, 0.875, 0.375, 0.875, 0.375, 0.875, 0.625, 1.0, 0.625, 0.875, 0.625, 0.875, 0.625, 1.0, 0.375, 0.25, 0.375, 0.125, 0.375, 0.125, 0.375, 0.25, 0.375, 1.0, 0.375, 0.875, 0.375, 0.875, 0.375, 1.0, 0.625, 0.75, 0.625, 0.625, 0.625, 0.625, 0.625, 0.75, 0.625, 0.375, 0.625, 0.25, 0.625, 0.25, 0.625, 0.375, 0.625, 0.625, 0.625, 0.75, 0.625, 0.75, 0.625, 0.625, 0.625, 0.25, 0.625, 0.375, 0.625, 0.375, 0.625, 0.25, 0.125, 0.125, 0.125, 0.25, 0.25, 0.25, 0.25, 0.125, 0.25, 0.125, 0.25, 0.25, 0.375, 0.25, 0.375, 0.125, 0.375, 0.875, 0.375, 1.0, 0.375, 1.0, 0.375, 0.875, 0.625, 0.0, 0.625, 0.125, 0.625, 0.125, 0.625, 0.0, 0.625, 0.125, 0.625, 0.25, 0.75, 0.25, 0.75, 0.125, 0.75, 0.125, 0.75, 0.25, 0.875, 0.25, 0.875, 0.125, 0.125, 0.25, 0.125, 0.375, 0.25, 0.375, 0.25, 0.25, 0.25, 0.25, 0.25, 0.375, 0.25, 0.375, 0.25, 0.25, 0.375, 0.25, 0.375, 0.25, 0.375, 0.25, 0.375, 0.25, 0.375, 0.25, 0.375, 0.25, 0.375, 0.25, 0.375, 0.25, 0.875, 0.625, 0.875, 0.625, 0.875, 0.625, 0.875, 0.625, 0.75, 0.25, 0.75, 0.375, 0.875, 0.375, 0.875, 0.25, 0.625, 0.5, 0.625, 0.375, 0.625, 0.375, 0.625, 0.5, 0.875, 0.625, 0.875, 0.625, 0.875, 0.625, 0.875, 0.625, 0.25, 0.75, 0.375, 0.75, 0.375, 0.75, 0.25, 0.75, 0.375, 0.25, 0.25, 0.25, 0.25, 0.25, 0.375, 0.25, 0.25, 0.375, 0.25, 0.375, 0.25, 0.375, 0.25, 0.375, 0.75, 0.375, 0.75, 0.375, 0.75, 0.375, 0.75, 0.375, 0.375, 0.375, 0.375, 0.375, 0.375, 0.375, 0.375, 0.375, 0.0, 0.625, 0.0, 0.625, 0.0, 0.625, 0.0, 0.625, 0.625, 0.75, 0.75, 0.75, 0.75, 0.75, 0.625, 0.75, 0.75, 0.25, 0.625, 0.25, 0.625, 0.25, 0.75, 0.25, 0.75, 0.75, 0.75, 0.625, 0.75, 0.625, 0.75, 0.75, 0.375, 0.5, 0.375, 0.375, 0.375, 0.375, 0.375, 0.5, 0.125, 0.625, 0.125, 0.75, 0.25, 0.75, 0.25, 0.625, 0.25, 0.625, 0.25, 0.75, 0.25, 0.75, 0.25, 0.625, 0.375, 1.0, 0.375, 1.0, 0.375, 1.0, 0.375, 1.0, 0.375, 0.625, 0.375, 0.75, 0.375, 0.75, 0.375, 0.625, 0.75, 0.375, 0.75, 0.25, 0.75, 0.25, 0.75, 0.375, 0.75, 0.625, 0.75, 0.75, 0.875, 0.75, 0.875, 0.625, 0.125, 0.75, 0.125, 0.875, 0.25, 0.875, 0.25, 0.75, 0.25, 0.75, 0.25, 0.875, 0.375, 0.875, 0.375, 0.75, 0.375, 0.75, 0.375, 0.75, 0.375, 0.75, 0.375, 0.75, 0.375, 0.25, 0.375, 0.375, 0.375, 0.375, 0.375, 0.25, 0.625, 0.75, 0.625, 0.875, 0.75, 0.875, 0.75, 0.75, 0.75, 0.75, 0.75, 0.875, 0.875, 0.875, 0.875, 0.75, 0.25, 0.25, 0.25, 0.375, 0.375, 0.375, 0.375, 0.25, 0.375, 0.75, 0.375, 0.625, 0.375, 0.625, 0.375, 0.75, 0.375, 0.75, 0.375, 0.75, 0.375, 0.75, 0.375, 0.75, 0.625, 0.25, 0.625, 0.375, 0.75, 0.375, 0.75, 0.25, 0.125, 0.625, 0.25, 0.625, 0.25, 0.625, 0.125, 0.625, 0.375, 0.375, 0.375, 0.25, 0.375, 0.25, 0.375, 0.375, 0.375, 0.375, 0.375, 0.5, 0.375, 0.5, 0.375, 0.375, 0.125, 0.375, 0.125, 0.375, 0.125, 0.375, 0.125, 0.375, 0.75, 0.375, 0.875, 0.375, 0.875, 0.375, 0.75, 0.375, 0.125, 0.625, 0.0, 0.625, 0.0, 0.625, 0.125, 0.625, 1.0, 0.375, 0.875, 0.375, 0.875, 0.375, 1.0, 0.375, 0.75, 0.375, 0.625, 0.375, 0.625, 0.375, 0.75, 0.375, 0.25, 0.625, 0.25, 0.75, 0.375, 0.75, 0.375, 0.625, 0.625, 0.125, 0.625, 0.0, 0.625, 0.0, 0.625, 0.125, 0.625, 0.125, 0.625, 0.125, 0.625, 0.125, 0.625, 0.125, 0.625, 0.625, 0.625, 0.75, 0.75, 0.75, 0.75, 0.625, 0.625, 0.25, 0.625, 0.25, 0.625, 0.25, 0.625, 0.25, 0.625, 0.375, 0.625, 0.375, 0.625, 0.375, 0.625, 0.375, 0.375, 0.125, 0.375, 0.0, 0.375, 0.0, 0.375, 0.125, 0.625, 0.5, 0.625, 0.625, 0.625, 0.625, 0.625, 0.5, 0.375, 0.625, 0.375, 0.625, 0.375, 0.625, 0.375, 0.625, 0.625, 0.875, 0.625, 0.875, 0.625, 0.875, 0.625, 0.875, 0.625, 0.0, 0.625, 0.0, 0.625, 0.0, 0.625, 0.0, 0.625, 0.375, 0.75, 0.375, 0.75, 0.375, 0.625, 0.375, 0.375, 0.0, 0.375, 0.125, 0.5, 0.125, 0.5, 0.0, 0.5, 0.0, 0.5, 0.125, 0.625, 0.125, 0.625, 0.0, 0.5, 0.125, 0.375, 0.125, 0.375, 0.125, 0.5, 0.125, 0.5, 0.875, 0.625, 0.875, 0.625, 0.875, 0.5, 0.875, 0.625, 0.125, 0.5, 0.125, 0.5, 0.125, 0.625, 0.125, 0.375, 0.875, 0.5, 0.875, 0.5, 0.875, 0.375, 0.875, 0.375, 0.875, 0.375, 1.0, 0.5, 1.0, 0.5, 0.875, 0.5, 0.875, 0.5, 1.0, 0.625, 1.0, 0.625, 0.875, 0.375, 0.0, 0.5, 0.0, 0.5, 0.125, 0.375, 0.125, 0.5, 0.0, 0.625, 0.0, 0.625, 0.125, 0.5, 0.125, 0.625, 0.875, 0.5, 0.875, 0.5, 0.875, 0.625, 0.875, 0.5, 0.125, 0.625, 0.125, 0.625, 0.125, 0.5, 0.125, 0.5, 0.875, 0.375, 0.875, 0.375, 0.875, 0.5, 0.875, 0.375, 0.125, 0.5, 0.125, 0.5, 0.125, 0.375, 0.125, 0.375, 0.875, 0.5, 0.875, 0.5, 1.0, 0.375, 1.0, 0.5, 0.875, 0.625, 0.875, 0.625, 1.0, 0.5, 1.0, 0.5, 0.0, 0.625, 0.0, 0.625, 0.0, 0.5, 0.0, 0.5, 1.0, 0.375, 1.0, 0.375, 1.0, 0.5, 1.0, 0.625, 1.0, 0.5, 1.0, 0.5, 1.0, 0.625, 1.0, 0.375, 0.0, 0.5, 0.0, 0.5, 0.0, 0.375, 0.0, 0.375, 0.125, 0.5, 0.125, 0.5, 0.25, 0.375, 0.25, 0.5, 0.125, 0.625, 0.125, 0.625, 0.25, 0.5, 0.25, 0.5, 0.75, 0.375, 0.75, 0.375, 0.75, 0.5, 0.75, 0.375, 0.25, 0.5, 0.25, 0.5, 0.25, 0.375, 0.25, 0.625, 0.75, 0.5, 0.75, 0.5, 0.75, 0.625, 0.75, 0.5, 0.25, 0.625, 0.25, 0.625, 0.25, 0.5, 0.25, 0.375, 0.75, 0.5, 0.75, 0.5, 0.875, 0.375, 0.875, 0.5, 0.75, 0.625, 0.75, 0.625, 0.875, 0.5, 0.875, 0.375, 0.25, 0.5, 0.25, 0.5, 0.375, 0.375, 0.375, 0.5, 0.25, 0.625, 0.25, 0.625, 0.375, 0.5, 0.375, 0.375, 0.625, 0.375, 0.5, 0.375, 0.5, 0.375, 0.625, 0.375, 0.5, 0.375, 0.375, 0.375, 0.375, 0.375, 0.5, 0.625, 0.5, 0.625, 0.625, 0.625, 0.625, 0.625, 0.5, 0.625, 0.375, 0.625, 0.5, 0.625, 0.5, 0.625, 0.375, 0.375, 0.625, 0.5, 0.625, 0.5, 0.75, 0.375, 0.75, 0.5, 0.625, 0.625, 0.625, 0.625, 0.75, 0.5, 0.75, 0.375, 0.375, 0.5, 0.375, 0.5, 0.5, 0.375, 0.5, 0.5, 0.375, 0.625, 0.375, 0.625, 0.5, 0.5, 0.5, 0.375, 0.5, 0.5, 0.5, 0.5, 0.625, 0.375, 0.625, 0.5, 0.5, 0.625, 0.5, 0.625, 0.625, 0.5, 0.625, 0.5, 0.375, 0.625, 0.375, 0.625, 0.375, 0.5, 0.375, 0.375, 0.375, 0.5, 0.375, 0.5, 0.375, 0.375, 0.375, 0.625, 0.625, 0.5, 0.625, 0.5, 0.625, 0.625, 0.625, 0.5, 0.625, 0.375, 0.625, 0.375, 0.625, 0.5, 0.625, 0.375, 0.125, 0.375, 0.25, 0.5, 0.25, 0.5, 0.125, 0.5, 0.125, 0.5, 0.25, 0.625, 0.25, 0.625, 0.125, 0.375, 0.75, 0.5, 0.75, 0.5, 0.75, 0.375, 0.75, 0.5, 0.25, 0.375, 0.25, 0.375, 0.25, 0.5, 0.25, 0.5, 0.75, 0.625, 0.75, 0.625, 0.75, 0.5, 0.75, 0.625, 0.25, 0.5, 0.25, 0.5, 0.25, 0.625, 0.25, 0.375, 0.75, 0.375, 0.875, 0.5, 0.875, 0.5, 0.75, 0.5, 0.75, 0.5, 0.875, 0.625, 0.875, 0.625, 0.75, 0.375, 0.25, 0.375, 0.375, 0.5, 0.375, 0.5, 0.25, 0.5, 0.25, 0.5, 0.375, 0.625, 0.375, 0.625, 0.25, 0.625, 0.375, 0.5, 0.375, 0.5, 0.375, 0.625, 0.375, 0.375, 0.625, 0.375, 0.75, 0.5, 0.75, 0.5, 0.625, 0.5, 0.625, 0.5, 0.75, 0.625, 0.75, 0.625, 0.625, 0.375, 0.375, 0.375, 0.5, 0.5, 0.5, 0.5, 0.375, 0.5, 0.375, 0.5, 0.5, 0.625, 0.5, 0.625, 0.375, 0.375, 0.5, 0.375, 0.625, 0.5, 0.625, 0.5, 0.5, 0.5, 0.5, 0.5, 0.625, 0.625, 0.625, 0.625, 0.5, 0.5, 0.375, 0.375, 0.375, 0.375, 0.375, 0.5, 0.375, 0.5, 0.625, 0.625, 0.625, 0.625, 0.625, 0.5, 0.625, 0.375, 0.625, 0.5, 0.625, 0.5, 0.625, 0.375, 0.625, 0.0, 0.375, 0.0, 0.5, 0.125, 0.5, 0.125, 0.375, 0.875, 0.5, 0.875, 0.375, 0.875, 0.375, 0.875, 0.5, 0.875, 0.375, 0.875, 0.5, 1.0, 0.5, 1.0, 0.375, 0.0, 0.5, 0.0, 0.625, 0.125, 0.625, 0.125, 0.5, 0.875, 0.5, 0.875, 0.625, 1.0, 0.625, 1.0, 0.5, 0.125, 0.5, 0.125, 0.625, 0.125, 0.625, 0.125, 0.5, 0.125, 0.375, 0.125, 0.5, 0.125, 0.5, 0.125, 0.375, 0.875, 0.625, 0.875, 0.5, 0.875, 0.5, 0.875, 0.625, 0.0, 0.375, 0.125, 0.375, 0.125, 0.5, 0.0, 0.5, 0.125, 0.625, 0.125, 0.5, 0.125, 0.5, 0.125, 0.625, 0.875, 0.375, 1.0, 0.375, 1.0, 0.5, 0.875, 0.5, 0.0, 0.5, 0.125, 0.5, 0.125, 0.625, 0.0, 0.625, 0.125, 0.5, 0.125, 0.375, 0.125, 0.375, 0.125, 0.5, 0.875, 0.5, 1.0, 0.5, 1.0, 0.625, 0.875, 0.625, 0.875, 0.5, 0.875, 0.625, 0.875, 0.625, 0.875, 0.5, 0.875, 0.375, 0.875, 0.5, 0.875, 0.5, 0.875, 0.375, 0.0, 0.5, 0.0, 0.375, 0.0, 0.375, 0.0, 0.5, 1.0, 0.375, 1.0, 0.5, 1.0, 0.5, 1.0, 0.375, 0.0, 0.625, 0.0, 0.5, 0.0, 0.5, 0.0, 0.625, 1.0, 0.5, 1.0, 0.625, 1.0, 0.625, 1.0, 0.5, 0.75, 0.375, 0.75, 0.5, 0.75, 0.5, 0.75, 0.375, 0.125, 0.375, 0.25, 0.375, 0.25, 0.5, 0.125, 0.5, 0.25, 0.5, 0.25, 0.375, 0.25, 0.375, 0.25, 0.5, 0.75, 0.5, 0.75, 0.625, 0.75, 0.625, 0.75, 0.5, 0.75, 0.375, 0.875, 0.375, 0.875, 0.5, 0.75, 0.5, 0.125, 0.5, 0.25, 0.5, 0.25, 0.625, 0.125, 0.625, 0.25, 0.625, 0.25, 0.5, 0.25, 0.5, 0.25, 0.625, 0.75, 0.5, 0.875, 0.5, 0.875, 0.625, 0.75, 0.625, 0.25, 0.375, 0.375, 0.375, 0.375, 0.5, 0.25, 0.5, 0.625, 0.375, 0.75, 0.375, 0.75, 0.5, 0.625, 0.5, 0.25, 0.5, 0.375, 0.5, 0.375, 0.625, 0.25, 0.625, 0.625, 0.5, 0.75, 0.5, 0.75, 0.625, 0.625, 0.625, 0.75, 0.5, 0.75, 0.375, 0.75, 0.375, 0.75, 0.5, 0.125, 0.375, 0.125, 0.5, 0.25, 0.5, 0.25, 0.375, 0.25, 0.375, 0.25, 0.5, 0.25, 0.5, 0.25, 0.375, 0.75, 0.625, 0.75, 0.5, 0.75, 0.5, 0.75, 0.625, 0.75, 0.375, 0.75, 0.5, 0.875, 0.5, 0.875, 0.375, 0.125, 0.5, 0.125, 0.625, 0.25, 0.625, 0.25, 0.5, 0.25, 0.5, 0.25, 0.625, 0.25, 0.625, 0.25, 0.5, 0.75, 0.5, 0.75, 0.625, 0.875, 0.625, 0.875, 0.5, 0.25, 0.375, 0.25, 0.5, 0.375, 0.5, 0.375, 0.375, 0.375, 0.5, 0.375, 0.625, 0.375, 0.625, 0.375, 0.5, 0.625, 0.375, 0.625, 0.5, 0.75, 0.5, 0.75, 0.375, 0.25, 0.5, 0.25, 0.625, 0.375, 0.625, 0.375, 0.5, 0.375, 0.375, 0.375, 0.5, 0.375, 0.5, 0.375, 0.375, 0.625, 0.625, 0.625, 0.5, 0.625, 0.5, 0.625, 0.625, 0.625, 0.5, 0.625, 0.625, 0.75, 0.625, 0.75, 0.5, 0.625, 0.5, 0.625, 0.375, 0.625, 0.375, 0.625, 0.5, 0.875, 0.625, 1.0, 0.625, 1.0, 0.625, 0.875, 0.625, 0.375, 0.375, 0.25, 0.375, 0.25, 0.375, 0.375, 0.375, 0.875, 0.375, 0.875, 0.375, 0.875, 0.375, 0.875, 0.375, 0.125, 0.375, 0.0, 0.375, 0.0, 0.375, 0.125, 0.375, 0.125, 0.625, 0.125, 0.625, 0.125, 0.625, 0.125, 0.625, 0.25, 0.375, 0.375, 0.375, 0.375, 0.375, 0.25, 0.375, 0.875, 0.625, 0.75, 0.625, 0.75, 0.625, 0.875, 0.625, 0.125, 0.375, 0.25, 0.375, 0.25, 0.375, 0.125, 0.375])
me_grid_001.materials.append(mat_material_001)
me_grid_001.update()

# ---- objects
ob_light = bpy.data.objects.new('Light', light_light)
ob_camera = bpy.data.objects.new('Camera', cam_camera)
ob_grid = bpy.data.objects.new('Grid', me_grid_001)

# ---- transforms, parenting, visibility, modifiers, constraints
ob_light.location = (-0.05705, 0.082, 7.118)
ob_light.rotation_euler = (0.0501, 0.04026, 2.018)
ob_light.lock_rotations_4d = False
ob_light.empty_display_type = 'ARROWS'
ob_light.color = (0.0, 0.0, 0.0, 0.0)
ob_light.lineart.crease_threshold = 0.0
ob_camera.location = (7.359, -6.926, 4.958)
ob_camera.rotation_euler = (1.109, 0.0, 0.8149)
ob_camera.lock_rotations_4d = False
ob_camera.empty_display_type = 'ARROWS'
ob_camera.color = (0.0, 0.0, 0.0, 0.0)
ob_camera.display_type = 'WIRE'
ob_camera.lineart.crease_threshold = 0.0
ob_grid.location = (0.0, 0.0, 0.0)

# ---- collection membership
col_collection.objects.link(ob_light)
col_collection.objects.link(ob_camera)
col_collection.objects.link(ob_grid)

# ---- scene / render settings (as saved in the file)
scene.camera = ob_camera
scene.frame_start = 1; scene.frame_end = 250; scene.frame_set(1)
scene.render.engine = 'BLENDER_EEVEE_NEXT'
scene.cycles.sampling_pattern = 'TABULATED_SOBOL'
scene.view_settings.view_transform = 'Filmic'
bpy.context.view_layer.update()
